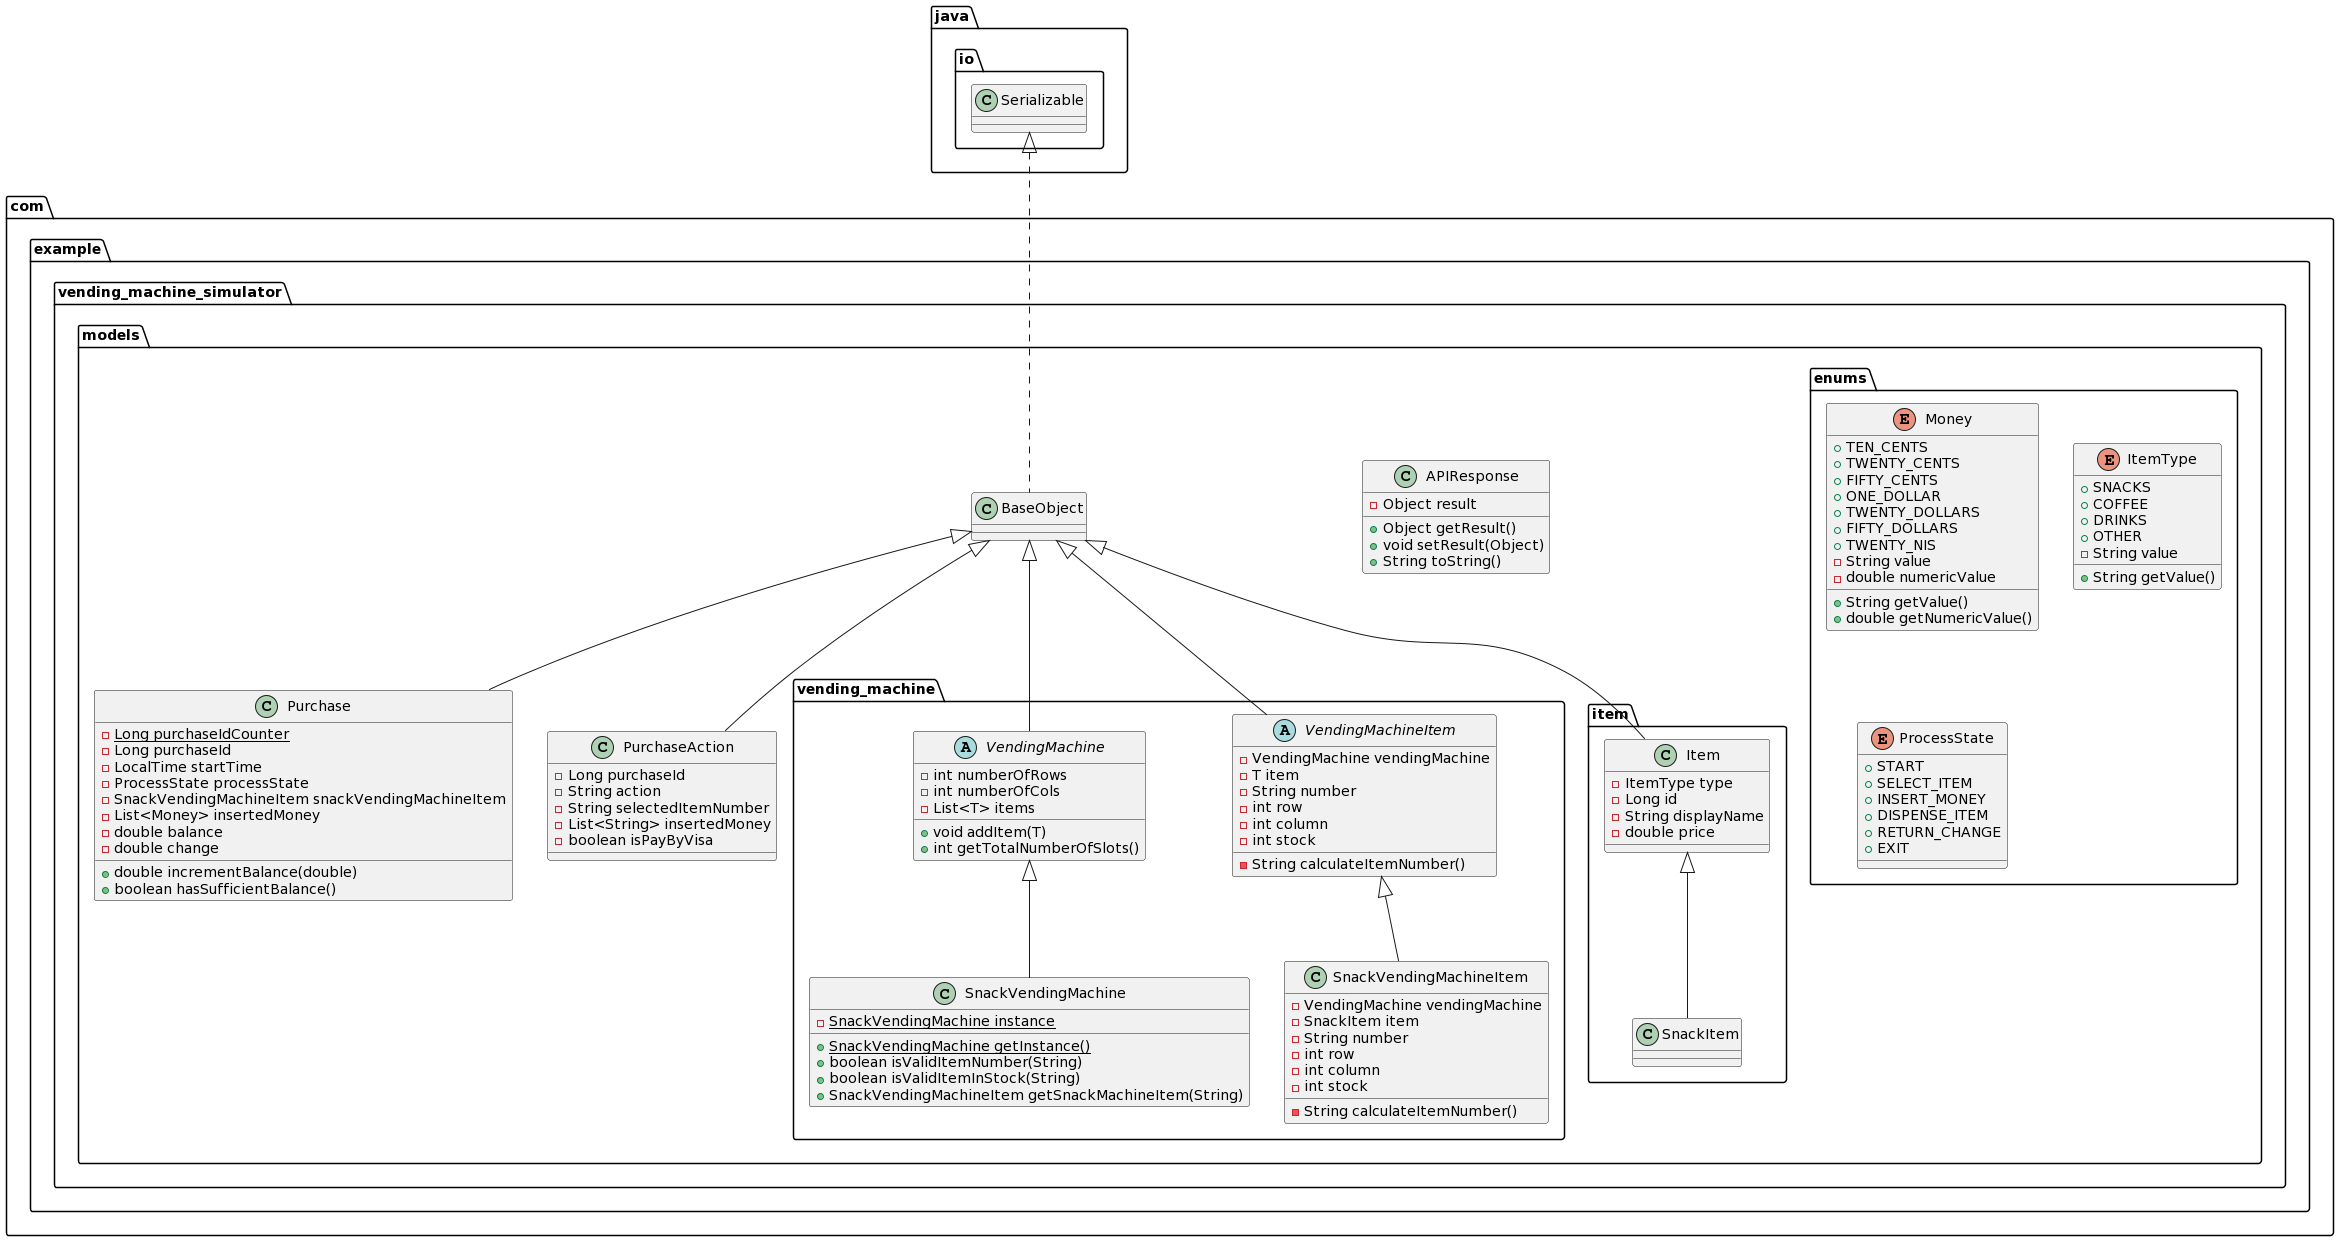

The diagram above was rendered by PlantUML. Its source (embedded in the PNG):
@startuml
class com.example.vending_machine_simulator.models.vending_machine.SnackVendingMachine {
- {static} SnackVendingMachine instance
+ {static} SnackVendingMachine getInstance()
+ boolean isValidItemNumber(String)
+ boolean isValidItemInStock(String)
+ SnackVendingMachineItem getSnackMachineItem(String)
}
class com.example.vending_machine_simulator.models.Purchase {
- {static} Long purchaseIdCounter
- Long purchaseId
- LocalTime startTime
- ProcessState processState
- SnackVendingMachineItem snackVendingMachineItem
- List<Money> insertedMoney
- double balance
- double change
+ double incrementBalance(double)
+ boolean hasSufficientBalance()
}
abstract class com.example.vending_machine_simulator.models.vending_machine.VendingMachineItem {
- VendingMachine vendingMachine
- T item
- String number
- int row
- int column
- int stock
- String calculateItemNumber()
}
class com.example.vending_machine_simulator.models.item.Item {
- ItemType type
- Long id
- String displayName
- double price
}
enum com.example.vending_machine_simulator.models.enums.Money {
+  TEN_CENTS
+  TWENTY_CENTS
+  FIFTY_CENTS
+  ONE_DOLLAR
+  TWENTY_DOLLARS
+  FIFTY_DOLLARS
+  TWENTY_NIS
- String value
- double numericValue
+ String getValue()
+ double getNumericValue()
}
class com.example.vending_machine_simulator.models.vending_machine.SnackVendingMachineItem {
- VendingMachine vendingMachine
- SnackItem item
- String number
- int row
- int column
- int stock
- String calculateItemNumber()
}
enum com.example.vending_machine_simulator.models.enums.ItemType {
+  SNACKS
+  COFFEE
+  DRINKS
+  OTHER
- String value
+ String getValue()
}
class com.example.vending_machine_simulator.models.PurchaseAction {
- Long purchaseId
- String action
- String selectedItemNumber
- List<String> insertedMoney
- boolean isPayByVisa
}
class com.example.vending_machine_simulator.models.APIResponse {
- Object result
+ Object getResult()
+ void setResult(Object)
+ String toString()
}
enum com.example.vending_machine_simulator.models.enums.ProcessState {
+  START
+  SELECT_ITEM
+  INSERT_MONEY
+  DISPENSE_ITEM
+  RETURN_CHANGE
+  EXIT
}
abstract class com.example.vending_machine_simulator.models.vending_machine.VendingMachine {
- int numberOfRows
- int numberOfCols
- List<T> items
+ void addItem(T)
+ int getTotalNumberOfSlots()
}
class com.example.vending_machine_simulator.models.item.SnackItem {
}
class com.example.vending_machine_simulator.models.BaseObject {
}


com.example.vending_machine_simulator.models.vending_machine.VendingMachine <|-- com.example.vending_machine_simulator.models.vending_machine.SnackVendingMachine
com.example.vending_machine_simulator.models.BaseObject <|-- com.example.vending_machine_simulator.models.Purchase
com.example.vending_machine_simulator.models.BaseObject <|-- com.example.vending_machine_simulator.models.vending_machine.VendingMachineItem
com.example.vending_machine_simulator.models.BaseObject <|-- com.example.vending_machine_simulator.models.item.Item
com.example.vending_machine_simulator.models.vending_machine.VendingMachineItem <|-- com.example.vending_machine_simulator.models.vending_machine.SnackVendingMachineItem
com.example.vending_machine_simulator.models.BaseObject <|-- com.example.vending_machine_simulator.models.PurchaseAction
com.example.vending_machine_simulator.models.BaseObject <|-- com.example.vending_machine_simulator.models.vending_machine.VendingMachine
com.example.vending_machine_simulator.models.item.Item <|-- com.example.vending_machine_simulator.models.item.SnackItem
java.io.Serializable <|.. com.example.vending_machine_simulator.models.BaseObject
@enduml